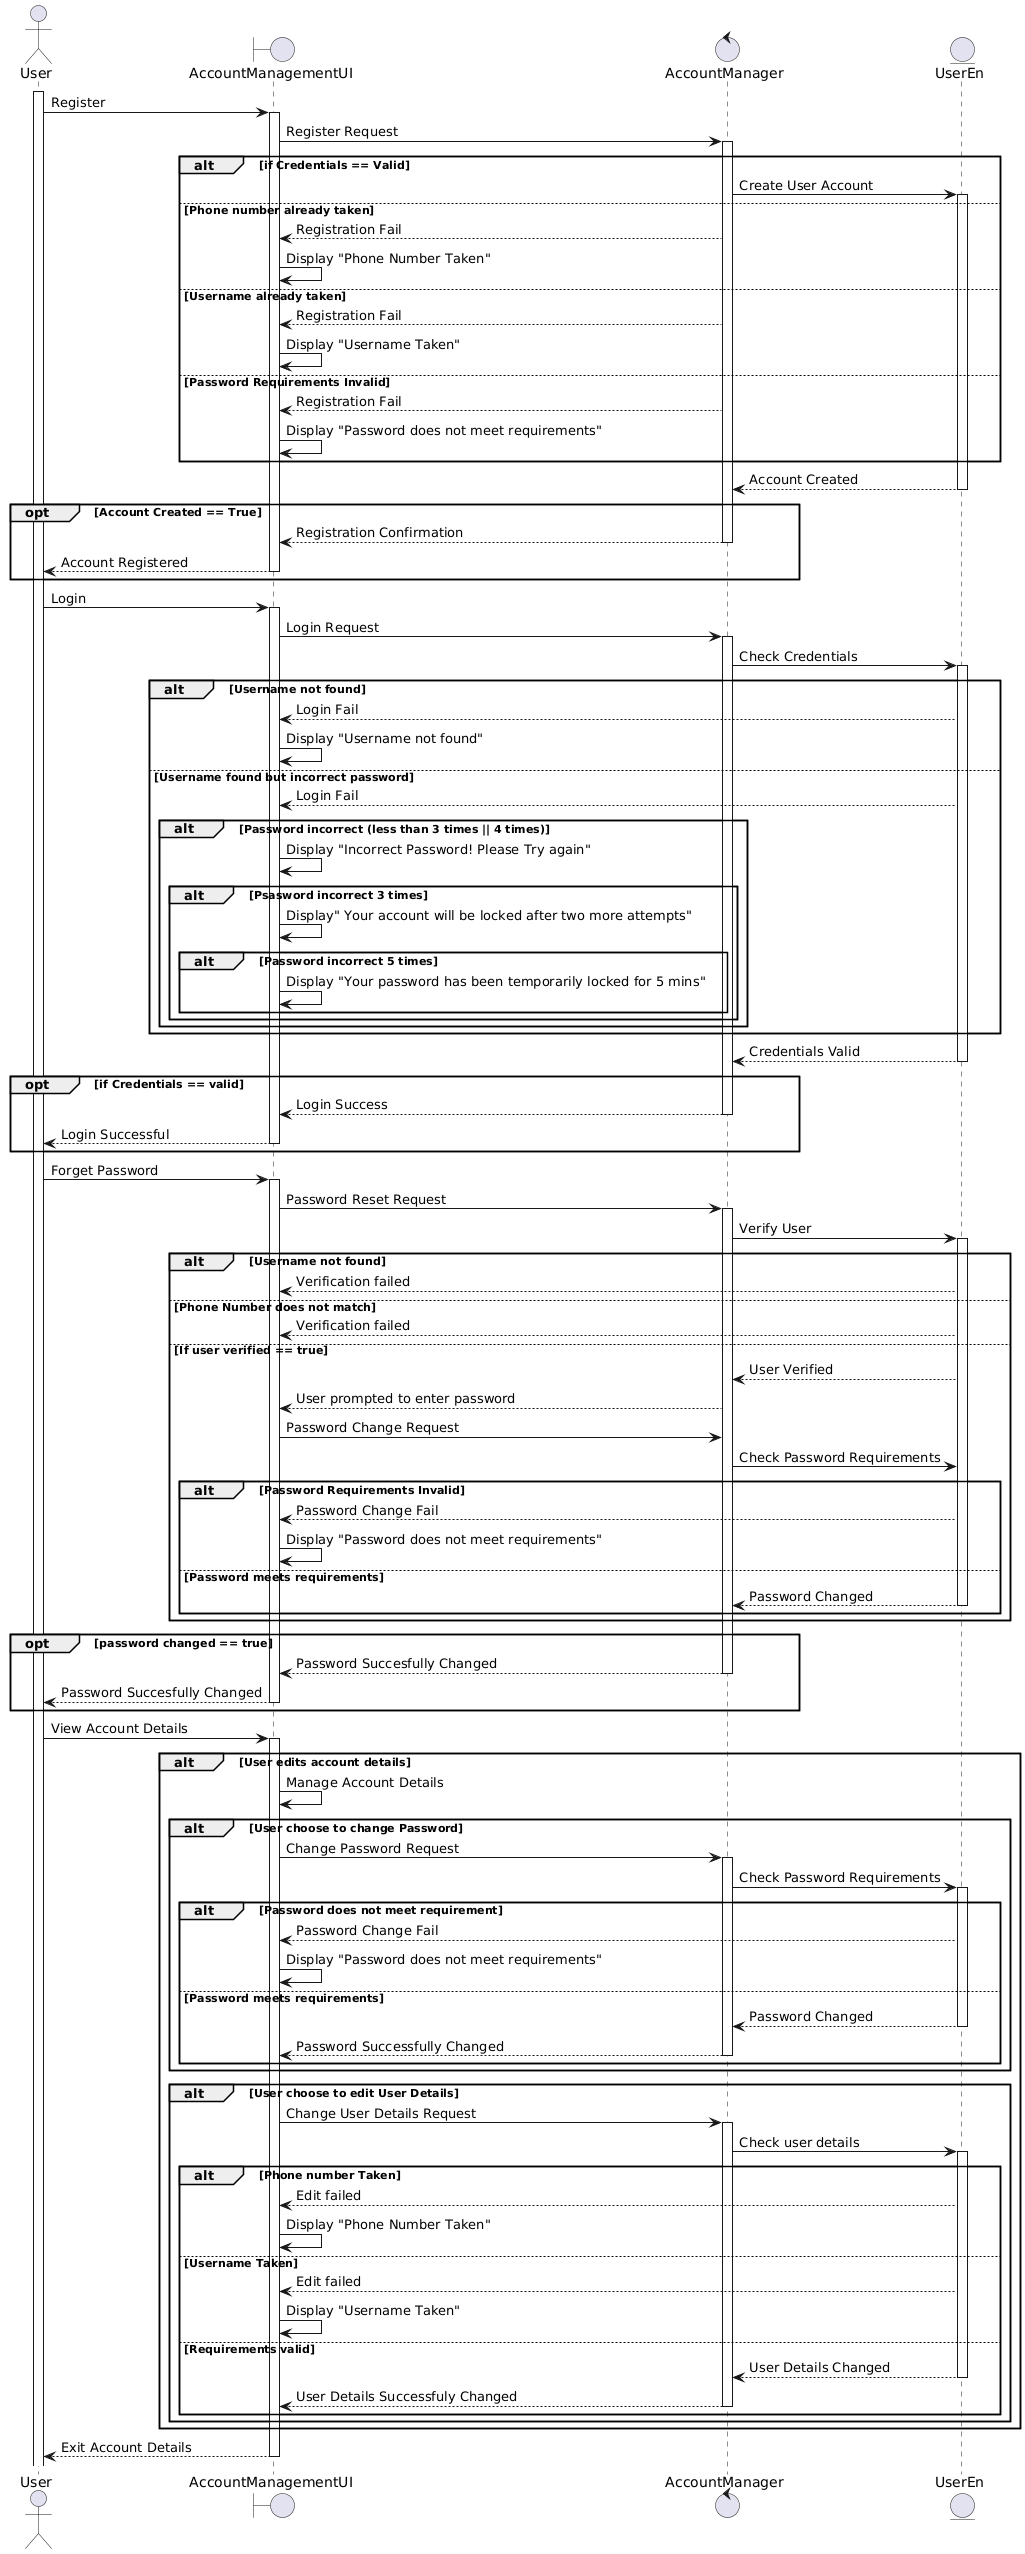

The diagram above was rendered by PlantUML. Its source (embedded in the PNG):
@startuml
actor User as U
boundary AccountManagementUI as AUI
control AccountManager as AM
entity UserEn as UA

activate U

'User registering
U -> AUI : Register
activate AUI
AUI -> AM : Register Request
activate AM
  alt if Credentials == Valid
  AM -> UA : Create User Account
  activate UA
  else Phone number already taken
  AM --> AUI: Registration Fail
  AUI -> AUI: Display "Phone Number Taken"
  else Username already taken
  AM --> AUI: Registration Fail
  AUI -> AUI: Display "Username Taken"
  else Password Requirements Invalid
  AM --> AUI: Registration Fail
  AUI -> AUI: Display "Password does not meet requirements"
  end
UA --> AM : Account Created
deactivate UA
  opt Account Created == True
  AM --> AUI : Registration Confirmation
  deactivate AM
  AUI --> U : Account Registered
  deactivate AUI
  end

'User login
U -> AUI : Login
activate AUI
AUI -> AM : Login Request
activate AM
AM -> UA : Check Credentials
activate UA
  alt Username not found
  UA --> AUI: Login Fail
  AUI -> AUI: Display "Username not found"
  else Username found but incorrect password
  UA --> AUI: Login Fail
  alt Password incorrect (less than 3 times || 4 times)
    AUI -> AUI: Display "Incorrect Password! Please Try again"
      alt Psasword incorrect 3 times
      AUI -> AUI: Display" Your account will be locked after two more attempts"
        alt Password incorrect 5 times
        AUI -> AUI: Display "Your password has been temporarily locked for 5 mins"
        end
      end
    end
  end
UA --> AM : Credentials Valid
deactivate UA
  opt if Credentials == valid
  AM --> AUI : Login Success
  deactivate AM
  AUI --> U : Login Successful
  deactivate AUI
  end

'User forget password
U -> AUI : Forget Password
activate AUI
AUI -> AM : Password Reset Request
activate AM
AM -> UA : Verify User
activate UA
  alt Username not found
  UA --> AUI: Verification failed
  else Phone Number does not match
  UA --> AUI: Verification failed
  else If user verified == true
  UA --> AM : User Verified
  AM --> AUI: User prompted to enter password
  AUI -> AM: Password Change Request
  AM -> UA: Check Password Requirements
    alt Password Requirements Invalid
    UA --> AUI: Password Change Fail
    AUI -> AUI: Display "Password does not meet requirements"
    else Password meets requirements
    UA --> AM: Password Changed
    deactivate UA
    end
  end
  
  opt password changed == true
  AM --> AUI : Password Succesfully Changed
  deactivate AM
  AUI --> U : Password Succesfully Changed
  deactivate AUI
  end

'Account Management
U -> AUI: View Account Details
activate AUI
  alt User edits account details
  AUI -> AUI: Manage Account Details
    alt User choose to change Password
    AUI->AM: Change Password Request
    activate AM
    AM->UA: Check Password Requirements
    activate UA
      alt Password does not meet requirement
      UA --> AUI: Password Change Fail
      AUI -> AUI: Display "Password does not meet requirements"
      else Password meets requirements
      UA --> AM: Password Changed
      deactivate UA
      AM-->AUI: Password Successfully Changed
      deactivate AM
      end
    end
    alt User choose to edit User Details
    AUI->AM: Change User Details Request
    activate AM
    AM -> UA: Check user details
    activate UA
      alt Phone number Taken
      UA --> AUI: Edit failed
      AUI -> AUI: Display "Phone Number Taken"
      else Username Taken
      UA --> AUI: Edit failed
      AUI -> AUI: Display "Username Taken"
      else Requirements valid
      UA-->AM: User Details Changed
      deactivate UA
      AM-->AUI: User Details Successfuly Changed
      deactivate AM
      end
    end
  end
AUI-->U: Exit Account Details
deactivate AUI
@enduml